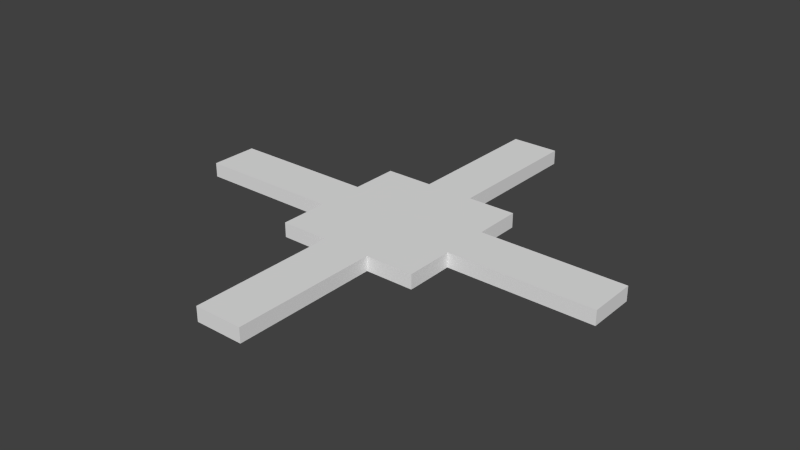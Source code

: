 # Source: untitled.blend  (saved by Blender 2.71.0; exported with 4.5.12 LTS)
import bpy
from mathutils import Matrix  # noqa: F401  (used for matrix-valued properties, if any)

bpy.ops.wm.read_factory_settings(use_empty=True)
scene = bpy.context.scene
scene.name = 'Scene'

# ---- collections
col_collection_1 = bpy.data.collections.new('Collection 1'); scene.collection.children.link(col_collection_1)

# ---- materials (node trees are filled in below, after node groups)
mat_material = bpy.data.materials.new('Material')
mat_material.alpha_threshold = 0.0
mat_material.use_transparent_shadow = False
mat_material.roughness = 0.5
mat_material.line_color = (0.0, 0.0, 0.0, 1.0)

# ---- material node trees

# ---- world
world_world = bpy.data.worlds.new('World'); scene.world = world_world
world_world.color = (0.05088, 0.05088, 0.05088)
world_world.use_sun_shadow = False
world_world.sun_shadow_jitter_overblur = 0.0
world_world.cycles.sampling_method = 'MANUAL'
world_world.cycles.sample_map_resolution = 256

# ---- meshes
me_cube = bpy.data.meshes.new('Cube')
me_cube.from_pydata([(10.0, 10.0, -1.0), (10.0, -10.0, -1.0), (-10.0, -10.0, -1.0), (-10.0, 10.0, -1.0), (10.0, 10.0, 1.0), (10.0, -10.0, 1.0), (-10.0, -10.0, 1.0), (-10.0, 10.0, 1.0), (10.0, 3.333, -1.0), (10.0, -3.333, -1.0), (-10.0, -3.333, -1.0), (-10.0, 3.333, -1.0), (10.0, 3.333, 1.0), (10.0, -3.333, 1.0), (-10.0, -3.333, 1.0), (-10.0, 3.333, 1.0), (3.333, 10.0, -1.0), (-3.333, 10.0, -1.0), (3.333, -10.0, -1.0), (-3.333, -10.0, -1.0), (3.333, 10.0, 1.0), (-3.333, 10.0, 1.0), (3.333, -10.0, 1.0), (-3.333, -10.0, 1.0), (3.333, 3.333, -1.0), (-3.333, 3.333, -1.0), (3.333, -3.333, -1.0), (-3.333, -3.333, -1.0), (-3.333, 3.333, 1.0), (3.333, 3.333, 1.0), (-3.333, -3.333, 1.0), (3.333, -3.333, 1.0), (-30.0, -3.333, -1.0), (-30.0, 3.333, -1.0), (-30.0, -3.333, 1.0), (-30.0, 3.333, 1.0), (3.333, -30.0, -1.0), (-3.333, -30.0, -1.0), (3.333, -30.0, 1.0), (-3.333, -30.0, 1.0), (3.333, 30.0, -1.0), (-3.333, 30.0, -1.0), (3.333, 30.0, 1.0), (-3.333, 30.0, 1.0), (30.0, 3.333, -1.0), (30.0, -3.333, -1.0), (30.0, 3.333, 1.0), (30.0, -3.333, 1.0)], [], [(27, 19, 2, 10), (30, 14, 6, 23), (9, 13, 5, 1), (19, 23, 6, 2), (11, 15, 7, 3), (21, 17, 3, 7), (17, 25, 11, 3), (25, 27, 10, 11), (21, 7, 15, 28), (28, 15, 14, 30), (0, 4, 12, 8), (13, 9, 45, 47), (2, 6, 14, 10), (15, 11, 33, 35), (9, 1, 18, 26), (26, 18, 19, 27), (13, 31, 22, 5), (31, 30, 23, 22), (1, 5, 22, 18), (23, 19, 37, 39), (4, 0, 16, 20), (17, 21, 43, 41), (0, 8, 24, 16), (16, 24, 25, 17), (8, 9, 26, 24), (24, 26, 27, 25), (4, 20, 29, 12), (20, 21, 28, 29), (12, 29, 31, 13), (29, 28, 30, 31), (32, 34, 35, 33), (10, 14, 34, 32), (14, 15, 35, 34), (11, 10, 32, 33), (36, 38, 39, 37), (18, 22, 38, 36), (22, 23, 39, 38), (19, 18, 36, 37), (42, 40, 41, 43), (20, 16, 40, 42), (21, 20, 42, 43), (16, 17, 41, 40), (44, 46, 47, 45), (8, 12, 46, 44), (12, 13, 47, 46), (9, 8, 44, 45)])
me_cube.materials.append(mat_material)
me_cube.use_remesh_preserve_volume = False
me_cube.use_remesh_preserve_attributes = False
me_cube.use_mirror_vertex_groups = False
me_cube.update()

# ---- objects
ob_cube = bpy.data.objects.new('Cube', me_cube)

# ---- transforms, parenting, visibility, modifiers, constraints
ob_cube.location = (-0.3267, 0.0, 0.0)
ob_cube.lock_rotations_4d = False
ob_cube.empty_display_type = 'ARROWS'
ob_cube.lineart.crease_threshold = 0.0

# ---- collection membership
col_collection_1.objects.link(ob_cube)

# ---- scene / render settings (as saved in the file)
scene.frame_start = 1; scene.frame_end = 250; scene.frame_set(1)
scene.render.engine = 'BLENDER_EEVEE_NEXT'
scene.render.resolution_percentage = 50
scene.render.dither_intensity = 0.0
scene.cycles.use_denoising = False
scene.cycles.samples = 10
scene.cycles.sampling_pattern = 'TABULATED_SOBOL'
scene.cycles.light_sampling_threshold = 0.0
scene.cycles.use_adaptive_sampling = False
scene.cycles.use_light_tree = False
scene.cycles.blur_glossy = 0.0
scene.cycles.volume_bounces = 1
scene.cycles.pixel_filter_type = 'GAUSSIAN'
scene.cycles.sample_clamp_indirect = 0.0
scene.view_settings.view_transform = 'Standard'
bpy.context.view_layer.update()

# ---- added for rendering (the .blend has no active camera and no usable light): camera, sun
cam_auto = bpy.data.cameras.new('AutoCamera')
cam_auto.lens = 50.0
cam_auto.sensor_width = 36.0
cam_auto.clip_end = 1378.19
ob_auto_camera = bpy.data.objects.new('AutoCamera', cam_auto)
scene.collection.objects.link(ob_auto_camera)
ob_auto_camera.location = (78.203, -94.2357, 62.8238)
ob_auto_camera.rotation_euler = (1.09748, -7.21219e-08, 0.694738)
scene.camera = ob_auto_camera
light_auto_sun = bpy.data.lights.new('AutoSun', 'SUN')
light_auto_sun.energy = 3.0
light_auto_sun.angle = 0.0523599
ob_auto_sun = bpy.data.objects.new('AutoSun', light_auto_sun)
scene.collection.objects.link(ob_auto_sun)
ob_auto_sun.rotation_euler = (0.872665, 0.174533, 0.523599)
bpy.context.view_layer.update()
